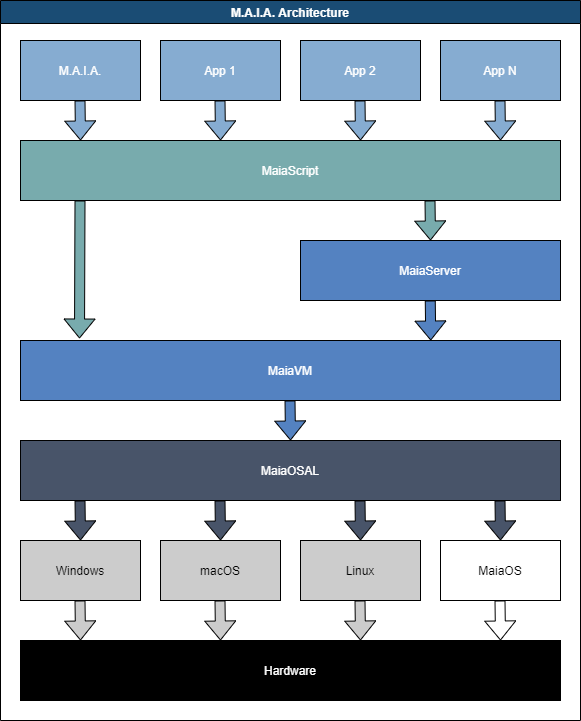

The diagram above was exported from draw.io. Its source (the exported page's mxGraphModel, read from the mxfile embedded in the PNG):
<mxGraphModel dx="868" dy="450" grid="1" gridSize="10" guides="1" tooltips="1" connect="1" arrows="1" fold="1" page="1" pageScale="1" pageWidth="827" pageHeight="1169" math="0" shadow="0">
  <root>
    <mxCell id="0" />
    <mxCell id="1" parent="0" />
    <mxCell id="wSI-M6TDhY0JpeqzN93r-21" value="" style="shape=flexArrow;endArrow=classic;html=1;fillColor=#78ABAD;" parent="1" edge="1">
      <mxGeometry width="50" height="50" relative="1" as="geometry">
        <mxPoint x="489.5" y="280" as="sourcePoint" />
        <mxPoint x="490" y="320" as="targetPoint" />
      </mxGeometry>
    </mxCell>
    <mxCell id="wSI-M6TDhY0JpeqzN93r-20" value="" style="shape=flexArrow;endArrow=classic;html=1;fillColor=#86ACD1;" parent="1" edge="1">
      <mxGeometry width="50" height="50" relative="1" as="geometry">
        <mxPoint x="559.5" y="180" as="sourcePoint" />
        <mxPoint x="560" y="220" as="targetPoint" />
      </mxGeometry>
    </mxCell>
    <mxCell id="wSI-M6TDhY0JpeqzN93r-8" value="MaiaVM" style="rounded=0;whiteSpace=wrap;html=1;fillColor=#5482C1;fontColor=#FFFFFF;" parent="1" vertex="1">
      <mxGeometry x="80" y="420" width="540" height="60" as="geometry" />
    </mxCell>
    <mxCell id="wSI-M6TDhY0JpeqzN93r-1" value="M.A.I.A." style="rounded=0;whiteSpace=wrap;html=1;fillColor=#86ACD1;fontColor=#FFFFFF;" parent="1" vertex="1">
      <mxGeometry x="80" y="120" width="120" height="60" as="geometry" />
    </mxCell>
    <mxCell id="wSI-M6TDhY0JpeqzN93r-2" value="App 1" style="rounded=0;whiteSpace=wrap;html=1;fillColor=#86ACD1;fontColor=#FFFFFF;" parent="1" vertex="1">
      <mxGeometry x="220" y="120" width="120" height="60" as="geometry" />
    </mxCell>
    <mxCell id="wSI-M6TDhY0JpeqzN93r-5" value="MaiaScript" style="rounded=0;whiteSpace=wrap;html=1;fillColor=#78ABAD;fontColor=#FFFFFF;" parent="1" vertex="1">
      <mxGeometry x="80" y="220" width="540" height="60" as="geometry" />
    </mxCell>
    <mxCell id="wSI-M6TDhY0JpeqzN93r-6" value="App 2" style="rounded=0;whiteSpace=wrap;html=1;fillColor=#86ACD1;fontColor=#FFFFFF;" parent="1" vertex="1">
      <mxGeometry x="360" y="120" width="120" height="60" as="geometry" />
    </mxCell>
    <mxCell id="wSI-M6TDhY0JpeqzN93r-7" value="App N" style="rounded=0;whiteSpace=wrap;html=1;fillColor=#86ACD1;fontColor=#FFFFFF;" parent="1" vertex="1">
      <mxGeometry x="500" y="120" width="120" height="60" as="geometry" />
    </mxCell>
    <mxCell id="wSI-M6TDhY0JpeqzN93r-9" value="MaiaServer" style="rounded=0;whiteSpace=wrap;html=1;fillColor=#5482C1;fontColor=#FFFFFF;" parent="1" vertex="1">
      <mxGeometry x="360" y="320" width="260" height="60" as="geometry" />
    </mxCell>
    <mxCell id="wSI-M6TDhY0JpeqzN93r-11" value="MaiaOSAL" style="rounded=0;whiteSpace=wrap;html=1;fillColor=#485469;fontColor=#FFFFFF;" parent="1" vertex="1">
      <mxGeometry x="80" y="520" width="540" height="60" as="geometry" />
    </mxCell>
    <mxCell id="wSI-M6TDhY0JpeqzN93r-12" value="Windows" style="rounded=0;whiteSpace=wrap;html=1;fillColor=#CCCCCC;fontColor=#000000;" parent="1" vertex="1">
      <mxGeometry x="80" y="620" width="120" height="60" as="geometry" />
    </mxCell>
    <mxCell id="wSI-M6TDhY0JpeqzN93r-13" value="macOS" style="rounded=0;whiteSpace=wrap;html=1;fillColor=#CCCCCC;fontColor=#000000;" parent="1" vertex="1">
      <mxGeometry x="220" y="620" width="120" height="60" as="geometry" />
    </mxCell>
    <mxCell id="wSI-M6TDhY0JpeqzN93r-14" value="Linux" style="rounded=0;whiteSpace=wrap;html=1;fillColor=#CCCCCC;fontColor=#000000;" parent="1" vertex="1">
      <mxGeometry x="360" y="620" width="120" height="60" as="geometry" />
    </mxCell>
    <mxCell id="wSI-M6TDhY0JpeqzN93r-15" value="MaiaOS" style="rounded=0;whiteSpace=wrap;html=1;" parent="1" vertex="1">
      <mxGeometry x="500" y="620" width="120" height="60" as="geometry" />
    </mxCell>
    <mxCell id="wSI-M6TDhY0JpeqzN93r-16" value="Hardware" style="rounded=0;whiteSpace=wrap;html=1;fillColor=#000000;fontColor=#FFFFFF;" parent="1" vertex="1">
      <mxGeometry x="80" y="720" width="540" height="60" as="geometry" />
    </mxCell>
    <mxCell id="wSI-M6TDhY0JpeqzN93r-17" value="" style="shape=flexArrow;endArrow=classic;html=1;fillColor=#86ACD1;" parent="1" edge="1">
      <mxGeometry width="50" height="50" relative="1" as="geometry">
        <mxPoint x="139.5" y="180" as="sourcePoint" />
        <mxPoint x="140" y="220" as="targetPoint" />
      </mxGeometry>
    </mxCell>
    <mxCell id="wSI-M6TDhY0JpeqzN93r-18" value="" style="shape=flexArrow;endArrow=classic;html=1;fillColor=#86ACD1;" parent="1" edge="1">
      <mxGeometry width="50" height="50" relative="1" as="geometry">
        <mxPoint x="279.5" y="180" as="sourcePoint" />
        <mxPoint x="280" y="220" as="targetPoint" />
      </mxGeometry>
    </mxCell>
    <mxCell id="wSI-M6TDhY0JpeqzN93r-19" value="" style="shape=flexArrow;endArrow=classic;html=1;fillColor=#86ACD1;" parent="1" edge="1">
      <mxGeometry width="50" height="50" relative="1" as="geometry">
        <mxPoint x="419.5" y="180" as="sourcePoint" />
        <mxPoint x="420" y="220" as="targetPoint" />
      </mxGeometry>
    </mxCell>
    <mxCell id="wSI-M6TDhY0JpeqzN93r-22" value="" style="shape=flexArrow;endArrow=classic;html=1;fillColor=#78ABAD;" parent="1" edge="1">
      <mxGeometry width="50" height="50" relative="1" as="geometry">
        <mxPoint x="139.5" y="280" as="sourcePoint" />
        <mxPoint x="139" y="418" as="targetPoint" />
      </mxGeometry>
    </mxCell>
    <mxCell id="wSI-M6TDhY0JpeqzN93r-24" value="" style="shape=flexArrow;endArrow=classic;html=1;fillColor=#5482C1;" parent="1" edge="1">
      <mxGeometry width="50" height="50" relative="1" as="geometry">
        <mxPoint x="489.75" y="380" as="sourcePoint" />
        <mxPoint x="490.25" y="420" as="targetPoint" />
      </mxGeometry>
    </mxCell>
    <mxCell id="wSI-M6TDhY0JpeqzN93r-25" value="" style="shape=flexArrow;endArrow=classic;html=1;fillColor=#5482C1;" parent="1" edge="1">
      <mxGeometry width="50" height="50" relative="1" as="geometry">
        <mxPoint x="349.5" y="480" as="sourcePoint" />
        <mxPoint x="350" y="520" as="targetPoint" />
      </mxGeometry>
    </mxCell>
    <mxCell id="wSI-M6TDhY0JpeqzN93r-26" value="" style="shape=flexArrow;endArrow=classic;html=1;fillColor=#485469;fontColor=#FFFFFF;" parent="1" edge="1">
      <mxGeometry width="50" height="50" relative="1" as="geometry">
        <mxPoint x="139.5" y="580" as="sourcePoint" />
        <mxPoint x="140" y="620" as="targetPoint" />
      </mxGeometry>
    </mxCell>
    <mxCell id="wSI-M6TDhY0JpeqzN93r-27" value="" style="shape=flexArrow;endArrow=classic;html=1;fillColor=#485469;fontColor=#FFFFFF;" parent="1" edge="1">
      <mxGeometry width="50" height="50" relative="1" as="geometry">
        <mxPoint x="279.5" y="580" as="sourcePoint" />
        <mxPoint x="280" y="620" as="targetPoint" />
      </mxGeometry>
    </mxCell>
    <mxCell id="wSI-M6TDhY0JpeqzN93r-28" value="" style="shape=flexArrow;endArrow=classic;html=1;fillColor=#485469;fontColor=#FFFFFF;" parent="1" edge="1">
      <mxGeometry width="50" height="50" relative="1" as="geometry">
        <mxPoint x="419.5" y="580" as="sourcePoint" />
        <mxPoint x="420" y="620" as="targetPoint" />
      </mxGeometry>
    </mxCell>
    <mxCell id="wSI-M6TDhY0JpeqzN93r-29" value="" style="shape=flexArrow;endArrow=classic;html=1;fillColor=#485469;fontColor=#FFFFFF;" parent="1" edge="1">
      <mxGeometry width="50" height="50" relative="1" as="geometry">
        <mxPoint x="559.5" y="580" as="sourcePoint" />
        <mxPoint x="560" y="620" as="targetPoint" />
      </mxGeometry>
    </mxCell>
    <mxCell id="wSI-M6TDhY0JpeqzN93r-30" value="" style="shape=flexArrow;endArrow=classic;html=1;fillColor=#CCCCCC;fontColor=#000000;" parent="1" edge="1">
      <mxGeometry width="50" height="50" relative="1" as="geometry">
        <mxPoint x="139.5" y="680" as="sourcePoint" />
        <mxPoint x="140" y="720" as="targetPoint" />
      </mxGeometry>
    </mxCell>
    <mxCell id="wSI-M6TDhY0JpeqzN93r-31" value="" style="shape=flexArrow;endArrow=classic;html=1;fillColor=#CCCCCC;fontColor=#000000;" parent="1" edge="1">
      <mxGeometry width="50" height="50" relative="1" as="geometry">
        <mxPoint x="279.5" y="680" as="sourcePoint" />
        <mxPoint x="280" y="720" as="targetPoint" />
      </mxGeometry>
    </mxCell>
    <mxCell id="wSI-M6TDhY0JpeqzN93r-32" value="" style="shape=flexArrow;endArrow=classic;html=1;fillColor=#CCCCCC;fontColor=#000000;" parent="1" edge="1">
      <mxGeometry width="50" height="50" relative="1" as="geometry">
        <mxPoint x="419.5" y="680" as="sourcePoint" />
        <mxPoint x="420" y="720" as="targetPoint" />
      </mxGeometry>
    </mxCell>
    <mxCell id="wSI-M6TDhY0JpeqzN93r-33" value="" style="shape=flexArrow;endArrow=classic;html=1;fontColor=#000000;" parent="1" edge="1">
      <mxGeometry width="50" height="50" relative="1" as="geometry">
        <mxPoint x="559.5" y="680" as="sourcePoint" />
        <mxPoint x="560" y="720" as="targetPoint" />
      </mxGeometry>
    </mxCell>
    <mxCell id="wSI-M6TDhY0JpeqzN93r-35" value="M.A.I.A. Architecture" style="swimlane;fillColor=#1A4C74;fontColor=#FFFFFF;" parent="1" vertex="1">
      <mxGeometry x="60" y="80" width="580" height="720" as="geometry" />
    </mxCell>
  </root>
</mxGraphModel>